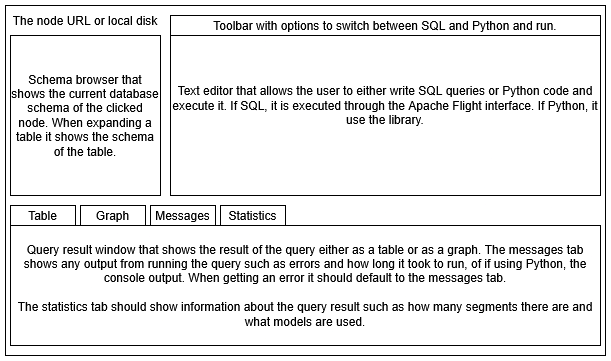

The diagram above was exported from draw.io. Its source (the exported page's mxGraphModel, read from the mxfile embedded in the PNG):
<mxGraphModel dx="1434" dy="782" grid="1" gridSize="10" guides="1" tooltips="1" connect="1" arrows="1" fold="1" page="1" pageScale="1" pageWidth="850" pageHeight="1100" math="0" shadow="0">
  <root>
    <mxCell id="0" />
    <mxCell id="1" parent="0" />
    <mxCell id="2h3mhfYakB1_YlZ7B_3z-1" value="" style="rounded=0;whiteSpace=wrap;html=1;" vertex="1" parent="1">
      <mxGeometry x="125" y="130" width="600" height="350" as="geometry" />
    </mxCell>
    <mxCell id="2h3mhfYakB1_YlZ7B_3z-2" value="Schema browser that shows the current database schema of the clicked node. When expanding a table it shows the schema of the table. " style="rounded=0;whiteSpace=wrap;html=1;" vertex="1" parent="1">
      <mxGeometry x="130" y="160" width="150" height="160" as="geometry" />
    </mxCell>
    <mxCell id="2h3mhfYakB1_YlZ7B_3z-3" value="Text editor that allows the user to either write SQL queries or Python code and execute it. If SQL, it is executed through the Apache Flight interface. If Python, it use the library." style="rounded=0;whiteSpace=wrap;html=1;" vertex="1" parent="1">
      <mxGeometry x="290" y="140" width="430" height="180" as="geometry" />
    </mxCell>
    <mxCell id="2h3mhfYakB1_YlZ7B_3z-4" value="Toolbar with options to switch between SQL and Python and run." style="rounded=0;whiteSpace=wrap;html=1;" vertex="1" parent="1">
      <mxGeometry x="290" y="140" width="430" height="20" as="geometry" />
    </mxCell>
    <mxCell id="2h3mhfYakB1_YlZ7B_3z-7" value="&lt;div&gt;Query result window that shows the result of the query either as a table or as a graph. The messages tab shows any output from running the query such as errors and how long it took to run, of if using Python, the console output. When getting an error it should default to the messages tab.&lt;/div&gt;&lt;div&gt;&lt;br&gt;&lt;/div&gt;&lt;div&gt;The statistics tab should show information about the query result such as how many segments there are and what models are used. &lt;br&gt;&lt;/div&gt;" style="rounded=0;whiteSpace=wrap;html=1;" vertex="1" parent="1">
      <mxGeometry x="130" y="350" width="590" height="120" as="geometry" />
    </mxCell>
    <mxCell id="2h3mhfYakB1_YlZ7B_3z-8" value="Table" style="rounded=0;whiteSpace=wrap;html=1;" vertex="1" parent="1">
      <mxGeometry x="130" y="330" width="65" height="20" as="geometry" />
    </mxCell>
    <mxCell id="2h3mhfYakB1_YlZ7B_3z-10" value="Graph" style="rounded=0;whiteSpace=wrap;html=1;" vertex="1" parent="1">
      <mxGeometry x="200" y="330" width="65" height="20" as="geometry" />
    </mxCell>
    <mxCell id="2h3mhfYakB1_YlZ7B_3z-11" value="Messages" style="rounded=0;whiteSpace=wrap;html=1;" vertex="1" parent="1">
      <mxGeometry x="270" y="330" width="65" height="20" as="geometry" />
    </mxCell>
    <mxCell id="2h3mhfYakB1_YlZ7B_3z-13" value="The node URL or local disk" style="text;html=1;align=center;verticalAlign=middle;whiteSpace=wrap;rounded=0;" vertex="1" parent="1">
      <mxGeometry x="130" y="130" width="150" height="30" as="geometry" />
    </mxCell>
    <mxCell id="2h3mhfYakB1_YlZ7B_3z-15" value="Statistics" style="rounded=0;whiteSpace=wrap;html=1;" vertex="1" parent="1">
      <mxGeometry x="340" y="330" width="65" height="20" as="geometry" />
    </mxCell>
  </root>
</mxGraphModel>